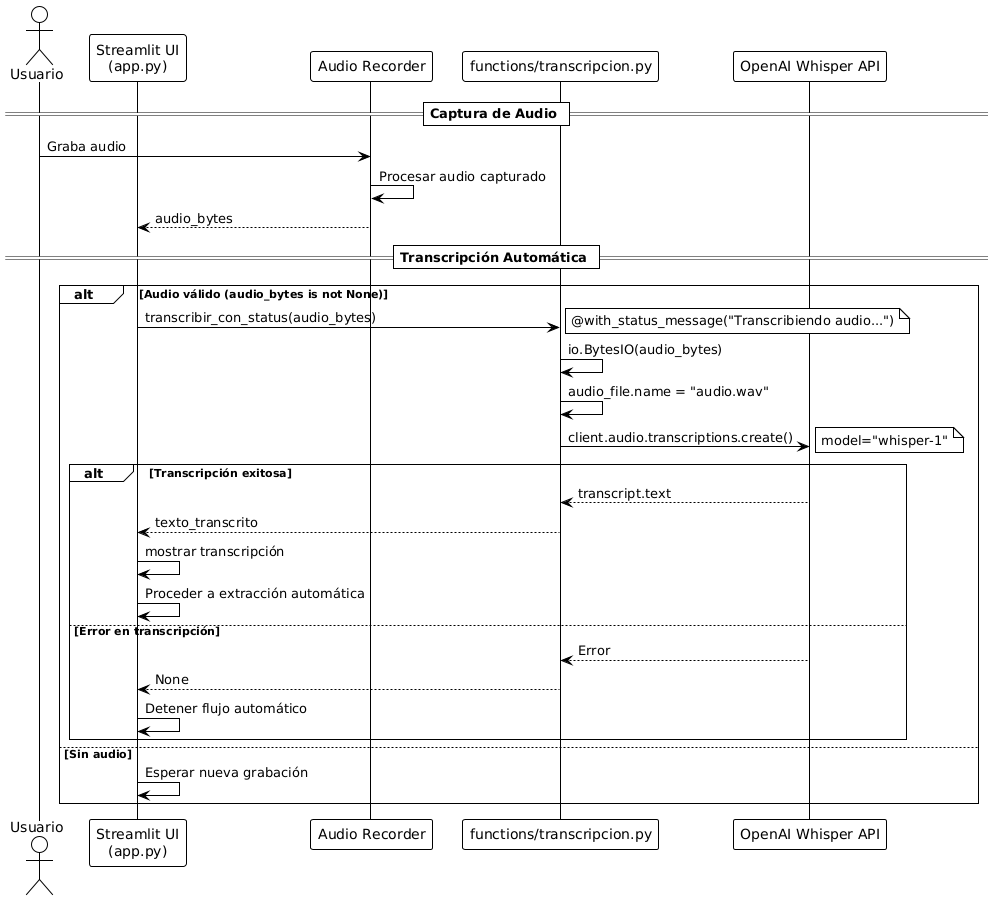

The diagram above was rendered by PlantUML. Its source (embedded in the PNG):
@startuml
!theme plain

actor Usuario
participant "Streamlit UI\n(app.py)" as UI
participant "Audio Recorder" as AudioRec
participant "functions/transcripcion.py" as TransFunc
participant "OpenAI Whisper API" as WhisperAPI

== Captura de Audio ==
Usuario -> AudioRec: Graba audio
AudioRec -> AudioRec: Procesar audio capturado
AudioRec --> UI: audio_bytes

== Transcripción Automática ==
alt Audio válido (audio_bytes is not None)
  UI -> TransFunc: transcribir_con_status(audio_bytes)
  note right: @with_status_message("Transcribiendo audio...")
  
  TransFunc -> TransFunc: io.BytesIO(audio_bytes)
  TransFunc -> TransFunc: audio_file.name = "audio.wav"
  
  TransFunc -> WhisperAPI: client.audio.transcriptions.create()
  note right: model="whisper-1"
  
  alt Transcripción exitosa
    WhisperAPI --> TransFunc: transcript.text
    TransFunc --> UI: texto_transcrito
    UI -> UI: mostrar transcripción
    UI -> UI: Proceder a extracción automática
    
  else Error en transcripción
    WhisperAPI --> TransFunc: Error
    TransFunc --> UI: None
    UI -> UI: Detener flujo automático
  end
  
else Sin audio
  UI -> UI: Esperar nueva grabación
end
@enduml